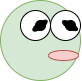

The diagram above was exported from draw.io. Its source (the exported page's mxGraphModel, read from the mxfile embedded in the PNG):
<mxGraphModel dx="559" dy="369" grid="1" gridSize="10" guides="1" tooltips="1" connect="1" arrows="1" fold="1" page="1" pageScale="1" pageWidth="850" pageHeight="1100" math="0" shadow="0">
  <root>
    <mxCell id="0" />
    <mxCell id="1" parent="0" />
    <mxCell id="yPW1GmpGXn2pqv3uHqxi-1" value="" style="ellipse;whiteSpace=wrap;html=1;aspect=fixed;fillColor=#d5e8d4;strokeColor=#82b366;" vertex="1" parent="1">
      <mxGeometry x="380" y="360" width="80" height="80" as="geometry" />
    </mxCell>
    <mxCell id="yPW1GmpGXn2pqv3uHqxi-2" value="" style="ellipse;whiteSpace=wrap;html=1;aspect=fixed;fillColor=default;" vertex="1" parent="1">
      <mxGeometry x="400" y="370" width="30" height="30" as="geometry" />
    </mxCell>
    <mxCell id="yPW1GmpGXn2pqv3uHqxi-3" value="" style="ellipse;whiteSpace=wrap;html=1;aspect=fixed;fillColor=default;" vertex="1" parent="1">
      <mxGeometry x="430" y="370" width="30" height="30" as="geometry" />
    </mxCell>
    <mxCell id="yPW1GmpGXn2pqv3uHqxi-4" value="" style="ellipse;whiteSpace=wrap;html=1;aspect=fixed;fillColor=#000000;" vertex="1" parent="1">
      <mxGeometry x="415" y="380" width="10" height="10" as="geometry" />
    </mxCell>
    <mxCell id="yPW1GmpGXn2pqv3uHqxi-5" value="" style="ellipse;whiteSpace=wrap;html=1;aspect=fixed;fillColor=#000000;" vertex="1" parent="1">
      <mxGeometry x="445" y="380" width="10" height="10" as="geometry" />
    </mxCell>
    <mxCell id="yPW1GmpGXn2pqv3uHqxi-6" value="" style="ellipse;whiteSpace=wrap;html=1;fillColor=#000000;rotation=-35;" vertex="1" parent="1">
      <mxGeometry x="411" y="382" width="17" height="6.25" as="geometry" />
    </mxCell>
    <mxCell id="yPW1GmpGXn2pqv3uHqxi-7" value="" style="ellipse;whiteSpace=wrap;html=1;fillColor=#000000;rotation=30;" vertex="1" parent="1">
      <mxGeometry x="441" y="382" width="17" height="6.25" as="geometry" />
    </mxCell>
    <mxCell id="yPW1GmpGXn2pqv3uHqxi-8" value="" style="ellipse;whiteSpace=wrap;html=1;fillColor=#f8cecc;strokeColor=#b85450;" vertex="1" parent="1">
      <mxGeometry x="428" y="410" width="30" height="10" as="geometry" />
    </mxCell>
  </root>
</mxGraphModel>